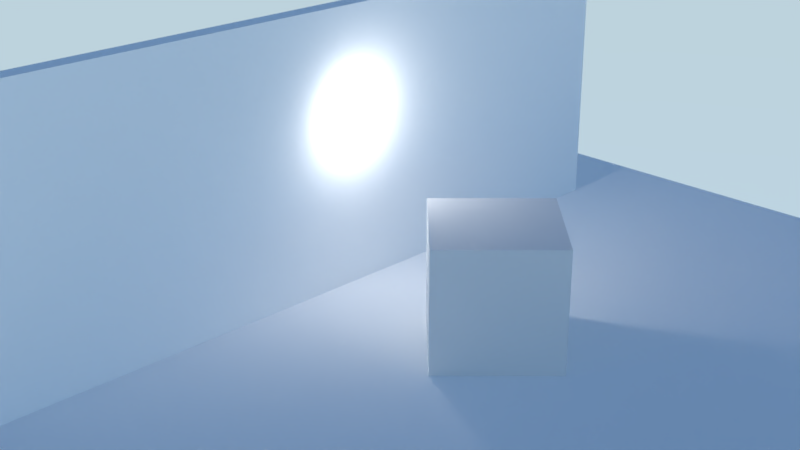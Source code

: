 # Source: light_ies.blend  (saved by Blender 2.93.20; exported with 4.5.12 LTS)
import bpy
from mathutils import Matrix  # noqa: F401  (used for matrix-valued properties, if any)

bpy.ops.wm.read_factory_settings(use_empty=True)
scene = bpy.context.scene
scene.name = 'Scene'

# ---- collections
col_collection_1 = bpy.data.collections.new('Collection 1'); scene.collection.children.link(col_collection_1)

# ---- materials (node trees are filled in below, after node groups)
mat_wall = bpy.data.materials.new('Wall')
mat_wall.alpha_threshold = 0.0
mat_wall.use_transparent_shadow = False
mat_wall.diffuse_color = (1.0, 1.0, 1.0, 1.0)
mat_wall.roughness = 0.5
mat_wall.line_color = (0.0, 0.0, 0.0, 1.0)

# ---- material node trees
mat_wall.use_nodes = True; mat_wall.node_tree.nodes.clear()
_N = mat_wall.node_tree.nodes; _L = mat_wall.node_tree.links
n0 = _N.new('ShaderNodeOutputMaterial'); n0.name = 'Material Output'; n0.location = (300, 300)
n1 = _N.new('ShaderNodeBsdfDiffuse'); n1.name = 'Diffuse BSDF'; n1.location = (10, 300)
n1.inputs[0].default_value = (1.0, 1.0, 1.0, 1.0)
n1.inputs[1].default_value = 1.0
_L.new(n1.outputs[0], n0.inputs[0])
n0.is_active_output = True

# ---- world
world_world = bpy.data.worlds.new('World'); scene.world = world_world
world_world.use_nodes = True; world_world.node_tree.nodes.clear()
_N = world_world.node_tree.nodes; _L = world_world.node_tree.links
n0 = _N.new('ShaderNodeOutputWorld'); n0.name = 'World Output'; n0.location = (300, 300)
n1 = _N.new('ShaderNodeBackground'); n1.name = 'Background'; n1.location = (10, 300)
n1.inputs[1].default_value = 2.0
n2 = _N.new('ShaderNodeTexSky'); n2.name = 'Sky Texture'; n2.location = (-220, 315)
n2.sky_type = 'HOSEK_WILKIE'
n2.turbidity = 1.0
n2.ground_albedo = 1.0
n2.sun_elevation = 1.571
_L.new(n1.outputs[0], n0.inputs[0])
_L.new(n2.outputs[0], n1.inputs[0])
n0.is_active_output = True
world_world.color = (0.05088, 0.05088, 0.05088)
world_world.use_sun_shadow = False
world_world.sun_shadow_jitter_overblur = 0.0
world_world.cycles.sampling_method = 'MANUAL'

# ---- cameras
cam_camera = bpy.data.cameras.new('Camera')
cam_camera.clip_end = 200.0
cam_camera.sensor_width = 32.0
cam_camera.sensor_height = 18.0
cam_camera.ortho_scale = 7.314
cam_camera.dof.focus_distance = 0.0
cam_camera.dof.aperture_fstop = 128.0

# ---- lights
light_lamp = bpy.data.lights.new('Lamp', 'POINT')
light_lamp.transmission_factor = 0.0
light_lamp.cutoff_distance = 30.0
light_lamp.energy = 100.0
light_lamp.shadow_buffer_clip_start = 1.001
light_lamp.shadow_soft_size = 0.25
light_lamp.shadow_maximum_resolution = 0.006
light_lamp.use_absolute_resolution = True

# ---- meshes
me_cube_002 = bpy.data.meshes.new('Cube.002')
me_cube_002.from_pydata([(-1.0, -1.0, -1.0), (-1.0, -1.0, 1.0), (-1.0, 1.0, -1.0), (-1.0, 1.0, 1.0), (1.0, -1.0, -1.0), (1.0, -1.0, 1.0), (1.0, 1.0, -1.0), (1.0, 1.0, 1.0)], [], [(0, 1, 3, 2), (2, 3, 7, 6), (6, 7, 5, 4), (4, 5, 1, 0), (2, 6, 4, 0), (7, 3, 1, 5)])
me_cube_002.use_remesh_preserve_volume = False
me_cube_002.use_remesh_preserve_attributes = False
me_cube_002.use_mirror_vertex_groups = False
me_cube_002.update()
me_cube = bpy.data.meshes.new('Cube')
me_cube.from_pydata([(-0.1552, -6.46, -2.535), (-0.1552, -6.46, 2.535), (-0.1552, 6.46, -2.535), (-0.1552, 6.46, 2.535), (0.1552, -6.46, -2.535), (0.1552, -6.46, 2.535), (0.1552, 6.46, -2.535), (0.1552, 6.46, 2.535)], [], [(0, 1, 3, 2), (2, 3, 7, 6), (6, 7, 5, 4), (4, 5, 1, 0), (2, 6, 4, 0), (7, 3, 1, 5)])
me_cube.materials.append(mat_wall)
me_cube.use_remesh_preserve_volume = False
me_cube.use_remesh_preserve_attributes = False
me_cube.use_mirror_vertex_groups = False
me_cube.update()
me_plane = bpy.data.meshes.new('Plane')
me_plane.from_pydata([(-8.0, -8.0, 0.0), (8.0, -8.0, 0.0), (-8.0, 8.0, 0.0), (8.0, 8.0, 0.0)], [], [(0, 1, 3, 2)])
_uv = me_plane.uv_layers.new(name='UVMap')
_uv.uv.foreach_set('vector', [-7.498, -7.498, 8.498, -7.498, 8.498, 8.498, -7.498, 8.498])
me_plane.materials.append(mat_wall)
me_plane.use_remesh_preserve_volume = False
me_plane.use_remesh_preserve_attributes = False
me_plane.use_mirror_vertex_groups = False
me_plane.update()

# ---- objects
ob_cube_001 = bpy.data.objects.new('Cube.001', me_cube_002)
ob_cube = bpy.data.objects.new('Cube', me_cube)
ob_floor = bpy.data.objects.new('Floor', me_plane)
ob_lamp = bpy.data.objects.new('Lamp', light_lamp)
ob_camera = bpy.data.objects.new('Camera', cam_camera)

# ---- transforms, parenting, visibility, modifiers, constraints
ob_cube_001.location = (-1.0, 0.0, 1.0)
ob_cube_001.rotation_euler = (0.0, -0.0, 0.7854)
ob_cube_001.lineart.crease_threshold = 0.0
ob_cube.location = (-4.313, -0.2925, 2.203)
ob_cube.lineart.crease_threshold = 0.0
ob_floor.location = (-0.3106, 0.0, 0.0)
ob_floor.lineart.crease_threshold = 0.0
ob_lamp.location = (-3.831, -0.08397, 3.031)
ob_lamp.lock_rotations_4d = False
ob_lamp.empty_display_type = 'ARROWS'
ob_lamp.color = (0.0, 0.0, 0.0, 0.0)
ob_lamp.lineart.crease_threshold = 0.0
ob_camera.location = (10.0, -13.0, 9.0)
ob_camera.rotation_euler = (1.178, -0.0, 0.7854)
ob_camera.lock_rotations_4d = False
ob_camera.empty_display_type = 'ARROWS'
ob_camera.color = (0.0, 0.0, 0.0, 0.0)
ob_camera.display_type = 'WIRE'
ob_camera.lineart.crease_threshold = 0.0

# ---- collection membership
col_collection_1.objects.link(ob_cube_001)
col_collection_1.objects.link(ob_cube)
col_collection_1.objects.link(ob_floor)
col_collection_1.objects.link(ob_lamp)
col_collection_1.objects.link(ob_camera)

# ---- scene / render settings (as saved in the file)
scene.camera = ob_camera
scene.frame_start = 1; scene.frame_end = 250; scene.frame_set(1)
scene.render.engine = 'BLENDER_EEVEE_NEXT'
scene.render.resolution_x = 960
scene.render.resolution_y = 540
scene.render.fps = 60
scene.render.dither_intensity = 0.0
scene.render.motion_blur_shutter = 1.0
scene.cycles.use_denoising = False
scene.cycles.samples = 128
scene.cycles.sampling_pattern = 'TABULATED_SOBOL'
scene.cycles.use_adaptive_sampling = False
scene.cycles.use_light_tree = False
scene.cycles.blur_glossy = 0.0
scene.cycles.sample_clamp_indirect = 0.0
scene.view_settings.view_transform = 'Standard'
bpy.context.view_layer.update()
